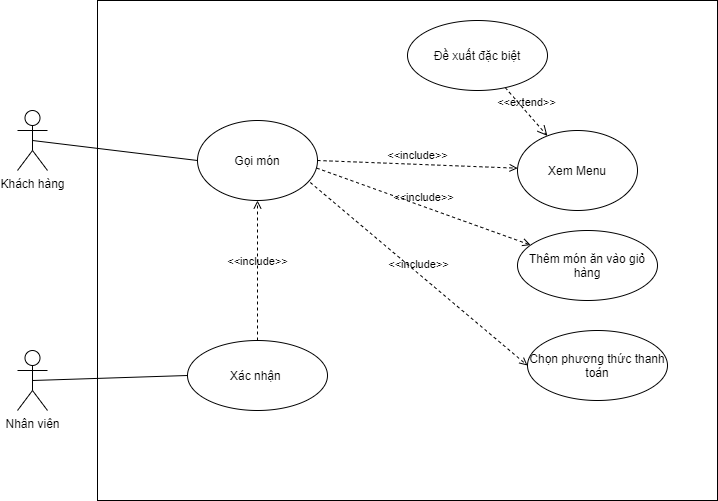

The diagram above was exported from draw.io. Its source (the exported page's mxGraphModel, read from the mxfile embedded in the PNG):
<mxGraphModel dx="994" dy="544" grid="1" gridSize="10" guides="1" tooltips="1" connect="1" arrows="1" fold="1" page="1" pageScale="1" pageWidth="827" pageHeight="1169" math="0" shadow="0">
  <root>
    <mxCell id="0" />
    <mxCell id="1" parent="0" />
    <mxCell id="mYZsGiMWT-5jkm4cFyZA-28" value="" style="rounded=0;whiteSpace=wrap;html=1;fillColor=none;shadow=0;strokeColor=default;" parent="1" vertex="1">
      <mxGeometry x="200" width="620" height="500" as="geometry" />
    </mxCell>
    <mxCell id="mYZsGiMWT-5jkm4cFyZA-1" value="Khách hàng" style="shape=umlActor;verticalLabelPosition=bottom;verticalAlign=top;html=1;outlineConnect=0;" parent="1" vertex="1">
      <mxGeometry x="120" y="110" width="30" height="60" as="geometry" />
    </mxCell>
    <mxCell id="mYZsGiMWT-5jkm4cFyZA-2" value="" style="endArrow=none;html=1;exitX=0.5;exitY=0.5;exitDx=0;exitDy=0;exitPerimeter=0;entryX=0;entryY=0.5;entryDx=0;entryDy=0;" parent="1" source="mYZsGiMWT-5jkm4cFyZA-1" target="mYZsGiMWT-5jkm4cFyZA-3" edge="1">
      <mxGeometry width="50" height="50" relative="1" as="geometry">
        <mxPoint x="220" y="150" as="sourcePoint" />
        <mxPoint x="310" y="100" as="targetPoint" />
      </mxGeometry>
    </mxCell>
    <mxCell id="mYZsGiMWT-5jkm4cFyZA-3" value="Gọi món" style="ellipse;whiteSpace=wrap;html=1;" parent="1" vertex="1">
      <mxGeometry x="300" y="120" width="120" height="80" as="geometry" />
    </mxCell>
    <mxCell id="mYZsGiMWT-5jkm4cFyZA-5" value="Xem Menu" style="ellipse;whiteSpace=wrap;html=1;" parent="1" vertex="1">
      <mxGeometry x="620" y="130" width="120" height="80" as="geometry" />
    </mxCell>
    <mxCell id="mYZsGiMWT-5jkm4cFyZA-13" value="&amp;lt;&amp;lt;extend&amp;gt;&amp;gt;" style="endArrow=open;startArrow=none;endFill=0;startFill=0;endSize=8;html=1;verticalAlign=bottom;dashed=1;labelBackgroundColor=none;" parent="1" source="mYZsGiMWT-5jkm4cFyZA-14" target="mYZsGiMWT-5jkm4cFyZA-5" edge="1">
      <mxGeometry width="160" relative="1" as="geometry">
        <mxPoint x="560" y="220" as="sourcePoint" />
        <mxPoint x="490" y="280" as="targetPoint" />
      </mxGeometry>
    </mxCell>
    <mxCell id="mYZsGiMWT-5jkm4cFyZA-14" value="Đề xuất đặc biệt" style="ellipse;whiteSpace=wrap;html=1;" parent="1" vertex="1">
      <mxGeometry x="510" y="20" width="140" height="70" as="geometry" />
    </mxCell>
    <mxCell id="mYZsGiMWT-5jkm4cFyZA-15" value="&amp;lt;&amp;lt;include&amp;gt;&amp;gt;" style="html=1;verticalAlign=bottom;labelBackgroundColor=none;endArrow=open;endFill=0;dashed=1;exitX=1;exitY=0.5;exitDx=0;exitDy=0;" parent="1" source="mYZsGiMWT-5jkm4cFyZA-3" target="mYZsGiMWT-5jkm4cFyZA-5" edge="1">
      <mxGeometry width="160" relative="1" as="geometry">
        <mxPoint x="330" y="280" as="sourcePoint" />
        <mxPoint x="490" y="280" as="targetPoint" />
      </mxGeometry>
    </mxCell>
    <mxCell id="mYZsGiMWT-5jkm4cFyZA-16" value="&amp;lt;&amp;lt;include&amp;gt;&amp;gt;" style="html=1;verticalAlign=bottom;labelBackgroundColor=none;endArrow=open;endFill=0;dashed=1;exitX=0.94;exitY=0.775;exitDx=0;exitDy=0;exitPerimeter=0;entryX=0;entryY=0.5;entryDx=0;entryDy=0;" parent="1" source="mYZsGiMWT-5jkm4cFyZA-3" target="mYZsGiMWT-5jkm4cFyZA-17" edge="1">
      <mxGeometry width="160" relative="1" as="geometry">
        <mxPoint x="400" y="160" as="sourcePoint" />
        <mxPoint x="640" y="70" as="targetPoint" />
      </mxGeometry>
    </mxCell>
    <mxCell id="mYZsGiMWT-5jkm4cFyZA-17" value="Chọn phương thức thanh toán" style="ellipse;whiteSpace=wrap;html=1;" parent="1" vertex="1">
      <mxGeometry x="630" y="330" width="140" height="70" as="geometry" />
    </mxCell>
    <mxCell id="mYZsGiMWT-5jkm4cFyZA-18" value="&amp;lt;&amp;lt;include&amp;gt;&amp;gt;" style="html=1;verticalAlign=bottom;labelBackgroundColor=none;endArrow=open;endFill=0;dashed=1;exitX=0.993;exitY=0.595;exitDx=0;exitDy=0;exitPerimeter=0;" parent="1" source="mYZsGiMWT-5jkm4cFyZA-3" edge="1" target="mYZsGiMWT-5jkm4cFyZA-19">
      <mxGeometry width="160" relative="1" as="geometry">
        <mxPoint x="400" y="160" as="sourcePoint" />
        <mxPoint x="650" y="160" as="targetPoint" />
      </mxGeometry>
    </mxCell>
    <mxCell id="mYZsGiMWT-5jkm4cFyZA-19" value="Thêm món ăn vào giỏ hàng" style="ellipse;whiteSpace=wrap;html=1;" parent="1" vertex="1">
      <mxGeometry x="620" y="230" width="140" height="70" as="geometry" />
    </mxCell>
    <mxCell id="mYZsGiMWT-5jkm4cFyZA-20" value="Nhân viên" style="shape=umlActor;verticalLabelPosition=bottom;verticalAlign=top;html=1;" parent="1" vertex="1">
      <mxGeometry x="120" y="350" width="30" height="60" as="geometry" />
    </mxCell>
    <mxCell id="mYZsGiMWT-5jkm4cFyZA-21" value="Xác nhận&amp;nbsp;" style="ellipse;whiteSpace=wrap;html=1;" parent="1" vertex="1">
      <mxGeometry x="290" y="340" width="140" height="70" as="geometry" />
    </mxCell>
    <mxCell id="mYZsGiMWT-5jkm4cFyZA-25" value="" style="endArrow=none;html=1;exitX=0.5;exitY=0.5;exitDx=0;exitDy=0;exitPerimeter=0;entryX=0;entryY=0.5;entryDx=0;entryDy=0;" parent="1" source="mYZsGiMWT-5jkm4cFyZA-20" target="mYZsGiMWT-5jkm4cFyZA-21" edge="1">
      <mxGeometry width="50" height="50" relative="1" as="geometry">
        <mxPoint x="390" y="290" as="sourcePoint" />
        <mxPoint x="440" y="240" as="targetPoint" />
      </mxGeometry>
    </mxCell>
    <mxCell id="mYZsGiMWT-5jkm4cFyZA-26" value="&amp;lt;&amp;lt;include&amp;gt;&amp;gt;" style="html=1;verticalAlign=bottom;labelBackgroundColor=none;endArrow=open;endFill=0;dashed=1;exitX=0.5;exitY=0;exitDx=0;exitDy=0;entryX=0.5;entryY=1;entryDx=0;entryDy=0;" parent="1" source="mYZsGiMWT-5jkm4cFyZA-21" target="mYZsGiMWT-5jkm4cFyZA-3" edge="1">
      <mxGeometry width="160" relative="1" as="geometry">
        <mxPoint x="392.79999999999995" y="182" as="sourcePoint" />
        <mxPoint x="350" y="180" as="targetPoint" />
      </mxGeometry>
    </mxCell>
  </root>
</mxGraphModel>